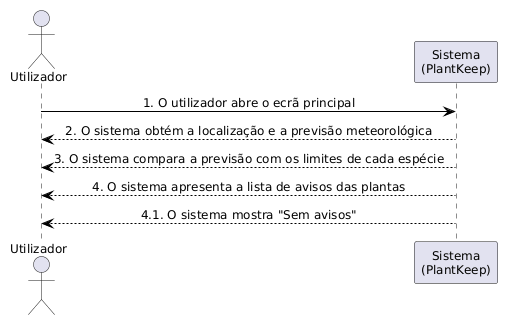

The diagram above was rendered by PlantUML. Its source (embedded in the PNG):
@startuml
skinparam defaultFontSize 12
skinparam sequenceMessageAlign center
skinparam ArrowColor #000000
skinparam sequenceArrowColor #000000
actor "Utilizador" as u
participant "Sistema\n(PlantKeep)" as s
u -> s : 1. O utilizador abre o ecrã principal
s --> u : 2. O sistema obtém a localização e a previsão meteorológica
s --> u : 3. O sistema compara a previsão com os limites de cada espécie
s --> u : 4. O sistema apresenta a lista de avisos das plantas
s --> u : 4.1. O sistema mostra "Sem avisos"
@enduml